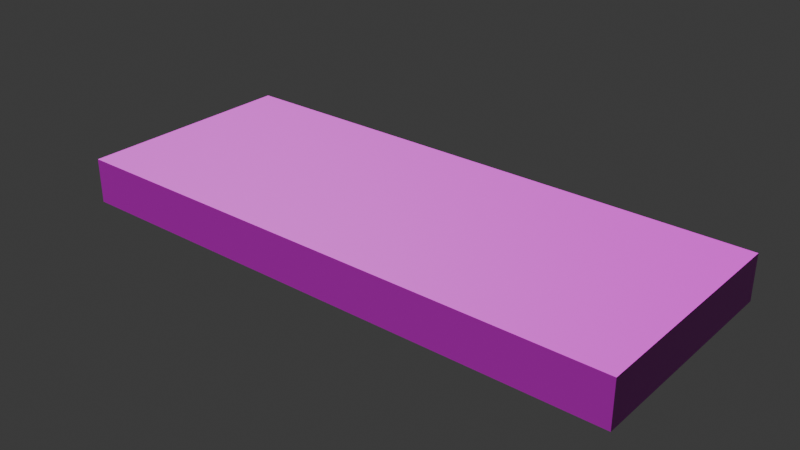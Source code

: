# Source: Ceiling.blend  (saved by Blender 4.5.87; exported with 4.5.12 LTS)
import bpy
from mathutils import Matrix  # noqa: F401  (used for matrix-valued properties, if any)

bpy.ops.wm.read_factory_settings(use_empty=True)
scene = bpy.context.scene
scene.name = 'Scene'

# ---- collections
col_collection = bpy.data.collections.new('Collection'); scene.collection.children.link(col_collection)

# ---- images (referenced by path relative to the original .blend; pixels are not part of the script)
import os
ASSET_DIR = os.environ.get("B2B_ASSET_DIR", "")  # directory of the original .blend (textures are referenced by path, not embedded)
HERE = os.path.dirname(os.path.abspath(__file__))  # packed textures are extracted next to this script under _unpacked/

def load_image(name, relpath, width, height, colorspace="sRGB"):
    """Load a texture the original file referenced (path relative to the .blend, or extracted next to this script)."""
    p = next((c for c in (os.path.join(HERE, relpath), os.path.join(ASSET_DIR, relpath)) if relpath and os.path.exists(c)), "")
    if p:
        img = bpy.data.images.load(p, check_existing=True)
        img.name = name
    else:  # same state as the original file: an image datablock whose file is absent (Cycles renders it pink)
        img = bpy.data.images.new(name, width, height)
        img.source = "FILE"
        img.filepath = "//" + (relpath or name)
    img.colorspace_settings.name = colorspace
    return img
img_officeceiling001_1k_png_color_png = load_image('OfficeCeiling001_1K-PNG_Color.png', 'OfficeCeiling001_1K-PNG_Color.png', 1024, 1024, 'sRGB')
img_officeceiling001_1k_png_normalgl_png = load_image('OfficeCeiling001_1K-PNG_NormalGL.png', 'OfficeCeiling001_1K-PNG_NormalGL.png', 1024, 1024, 'sRGB')

# ---- materials (node trees are filled in below, after node groups)
mat_material = bpy.data.materials.new('Material')
mat_material.alpha_threshold = 0.0
mat_material.use_transparent_shadow = False
mat_material.roughness = 0.5
mat_material.line_color = (0.0, 0.0, 0.0, 1.0)

# ---- material node trees
mat_material.use_nodes = True; mat_material.node_tree.nodes.clear()
_N = mat_material.node_tree.nodes; _L = mat_material.node_tree.links
n0 = _N.new('ShaderNodeOutputMaterial'); n0.name = 'Material Output'; n0.location = (359, 300)
n1 = _N.new('ShaderNodeBsdfPrincipled'); n1.name = 'Principled BSDF'; n1.location = (69, 300)
n1.inputs[3].default_value = 1.45
n2 = _N.new('ShaderNodeTexImage'); n2.name = 'Image Texture'; n2.location = (-465, 374)
n2.image = img_officeceiling001_1k_png_color_png
n3 = _N.new('ShaderNodeMapping'); n3.name = 'Mapping'; n3.location = (-647, 365)
n3.inputs[3].default_value = (6.0, 6.0, 6.0)
n4 = _N.new('ShaderNodeTexCoord'); n4.name = 'Texture Coordinate'; n4.location = (-825, 374)
n5 = _N.new('ShaderNodeTexImage'); n5.name = 'Image Texture.001'; n5.location = (-414, 52)
n5.image = img_officeceiling001_1k_png_normalgl_png
n6 = _N.new('ShaderNodeNormalMap'); n6.name = 'Normal Map'; n6.location = (-121, 140)
_L.new(n2.outputs[0], n1.inputs[0])
_L.new(n3.outputs[0], n2.inputs[0])
_L.new(n4.outputs[2], n3.inputs[0])
_L.new(n3.outputs[0], n5.inputs[0])
_L.new(n6.outputs[0], n1.inputs[5])
_L.new(n5.outputs[0], n6.inputs[1])
_L.new(n1.outputs[0], n0.inputs[0])
n0.is_active_output = True

# ---- world
world_world = bpy.data.worlds.new('World'); scene.world = world_world
world_world.use_nodes = True; world_world.node_tree.nodes.clear()
_N = world_world.node_tree.nodes; _L = world_world.node_tree.links
n0 = _N.new('ShaderNodeOutputWorld'); n0.name = 'World Output'; n0.location = (300, 300)
n1 = _N.new('ShaderNodeBackground'); n1.name = 'Background'; n1.location = (10, 300)
n1.inputs[0].default_value = (0.05088, 0.05088, 0.05088, 1.0)
_L.new(n1.outputs[0], n0.inputs[0])
n0.is_active_output = True
world_world.color = (0.05088, 0.05088, 0.05088)
world_world.sun_shadow_jitter_overblur = 0.0

# ---- meshes
me_cube = bpy.data.meshes.new('Cube')
me_cube.from_pydata([(12.5, 5.0, 1.0), (12.5, 5.0, -1.0), (12.5, -5.0, 1.0), (12.5, -5.0, -1.0), (-12.5, 5.0, 1.0), (-12.5, 5.0, -1.0), (-12.5, -5.0, 1.0), (-12.5, -5.0, -1.0)], [], [(0, 4, 6, 2), (3, 2, 6, 7), (7, 6, 4, 5), (5, 1, 3, 7), (1, 0, 2, 3), (5, 4, 0, 1)])
_uv = me_cube.uv_layers.new(name='UVMap')
_uv.uv.foreach_set('vector', [1.0, 0.7, 0.0, 0.7, 0.0, 0.3, 1.0, 0.3, 1.0, 0.46, 1.0, 0.54, 0.0, 0.54, 0.0, 0.46, 0.3, 0.46, 0.3, 0.54, 0.7, 0.54, 0.7, 0.46, 0.0, 0.7, 1.0, 0.7, 1.0, 0.3, 0.0, 0.3, 0.7, 0.46, 0.7, 0.54, 0.3, 0.54, 0.3, 0.46, 0.0, 0.46, 0.0, 0.54, 1.0, 0.54, 1.0, 0.46])
me_cube.materials.append(mat_material)
me_cube.use_mirror_vertex_groups = False
me_cube.update()

# ---- objects
ob_floor = bpy.data.objects.new('Floor', me_cube)

# ---- transforms, parenting, visibility, modifiers, constraints
ob_floor.location = (0.0, 0.0, 0.0)
ob_floor.lock_rotations_4d = False
ob_floor.empty_display_type = 'ARROWS'
ob_floor.lineart.crease_threshold = 0.0

# ---- collection membership
col_collection.objects.link(ob_floor)

# ---- scene / render settings (as saved in the file)
scene.frame_start = 1; scene.frame_end = 250; scene.frame_set(1)
scene.render.engine = 'CYCLES'
bpy.context.view_layer.update()

# ---- added for rendering (the .blend has no active camera and no usable light): camera, sun
cam_auto = bpy.data.cameras.new('AutoCamera')
cam_auto.lens = 50.0
cam_auto.sensor_width = 36.0
cam_auto.clip_end = 1000.0
ob_auto_camera = bpy.data.objects.new('AutoCamera', cam_auto)
scene.collection.objects.link(ob_auto_camera)
ob_auto_camera.location = (24.9811, -29.9773, 19.9849)
ob_auto_camera.rotation_euler = (1.09748, -7.21219e-08, 0.694738)
scene.camera = ob_auto_camera
light_auto_sun = bpy.data.lights.new('AutoSun', 'SUN')
light_auto_sun.energy = 3.0
light_auto_sun.angle = 0.0523599
ob_auto_sun = bpy.data.objects.new('AutoSun', light_auto_sun)
scene.collection.objects.link(ob_auto_sun)
ob_auto_sun.rotation_euler = (0.872665, 0.174533, 0.523599)
bpy.context.view_layer.update()
